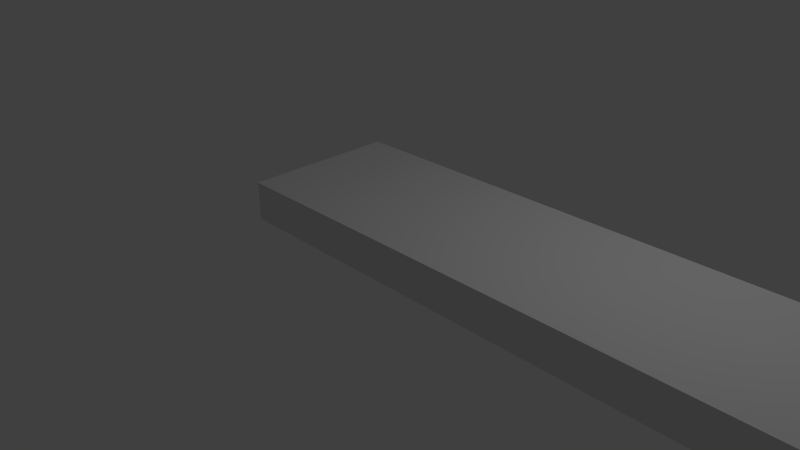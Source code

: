 # Source: adf.blend  (saved by Blender 2.72.0; exported with 4.5.12 LTS)
import bpy
from mathutils import Matrix  # noqa: F401  (used for matrix-valued properties, if any)

bpy.ops.wm.read_factory_settings(use_empty=True)
scene = bpy.context.scene
scene.name = 'Scene'

# ---- collections
col_collection_1 = bpy.data.collections.new('Collection 1'); scene.collection.children.link(col_collection_1)

# ---- materials (node trees are filled in below, after node groups)
mat_material = bpy.data.materials.new('Material')
mat_material.alpha_threshold = 0.0
mat_material.use_transparent_shadow = False
mat_material.roughness = 0.5
mat_material.line_color = (0.0, 0.0, 0.0, 1.0)

# ---- material node trees

# ---- world
world_world = bpy.data.worlds.new('World'); scene.world = world_world
world_world.color = (0.05088, 0.05088, 0.05088)
world_world.use_sun_shadow = False
world_world.sun_shadow_jitter_overblur = 0.0
world_world.cycles.sampling_method = 'MANUAL'
world_world.cycles.sample_map_resolution = 256

# ---- cameras
cam_camera = bpy.data.cameras.new('Camera')
cam_camera.clip_end = 100.0
cam_camera.lens = 35.0
cam_camera.sensor_width = 32.0
cam_camera.sensor_height = 18.0
cam_camera.ortho_scale = 7.314
cam_camera.dof.focus_distance = 0.0
cam_camera.dof.aperture_fstop = 128.0

# ---- lights
light_lamp = bpy.data.lights.new('Lamp', 'POINT')
light_lamp.transmission_factor = 0.0
light_lamp.cutoff_distance = 30.0
light_lamp.energy = 100.0
light_lamp.shadow_buffer_clip_start = 1.001
light_lamp.shadow_soft_size = 0.1
light_lamp.shadow_maximum_resolution = 0.006
light_lamp.use_absolute_resolution = True
light_lamp.cycles.use_multiple_importance_sampling = False

# ---- meshes
me_cube = bpy.data.meshes.new('Cube')
me_cube.from_pydata([(101.0, 1.0, 0.5), (101.0, -1.0, 0.5), (-1.0, -1.0, 0.5), (-1.0, 1.0, 0.5), (101.0, 1.0, 1.0), (101.0, -1.0, 1.0), (-1.0, -1.0, 1.0), (-1.0, 1.0, 1.0)], [], [(0, 1, 2, 3), (4, 7, 6, 5), (0, 4, 5, 1), (1, 5, 6, 2), (2, 6, 7, 3), (4, 0, 3, 7)])
_uv = me_cube.uv_layers.new(name='UVMap')
_uv.uv.foreach_set('vector', [0.3636, 0.0, 0.7273, 0.0, 0.7273, 1.0, 0.3636, 1.0, 0.3636, 0.0, 0.3636, 1.0, 3.197e-06, 1.0, 0.0, 0.0, 1.0, 0.01961, 0.9091, 0.01961, 0.9091, 0.0, 1.0, 5.844e-09, 0.9091, 1.0, 0.8182, 1.0, 0.8182, 0.0, 0.9091, 1.169e-09, 1.0, 0.03922, 0.9091, 0.03922, 0.9091, 0.01961, 1.0, 0.01961, 0.7273, 0.0, 0.8182, 0.0, 0.8182, 1.0, 0.7273, 1.0])
me_cube.materials.append(mat_material)
me_cube.use_remesh_preserve_volume = False
me_cube.use_remesh_preserve_attributes = False
me_cube.use_mirror_vertex_groups = False
me_cube.update()

# ---- objects
ob_cube = bpy.data.objects.new('Cube', me_cube)
ob_lamp = bpy.data.objects.new('Lamp', light_lamp)
ob_camera = bpy.data.objects.new('Camera', cam_camera)

# ---- transforms, parenting, visibility, modifiers, constraints
ob_cube.location = (0.0, 0.0, 0.0)
ob_cube.lock_rotations_4d = False
ob_cube.empty_display_type = 'ARROWS'
ob_cube.lineart.crease_threshold = 0.0
ob_lamp.location = (4.076, 1.005, 5.904)
ob_lamp.rotation_euler = (0.6503, 0.05522, 1.866)
ob_lamp.lock_rotations_4d = False
ob_lamp.empty_display_type = 'ARROWS'
ob_lamp.color = (0.0, 0.0, 0.0, 0.0)
ob_lamp.lineart.crease_threshold = 0.0
ob_camera.location = (7.481, -6.508, 5.344)
ob_camera.rotation_euler = (1.109, 0.01082, 0.8149)
ob_camera.lock_rotations_4d = False
ob_camera.empty_display_type = 'ARROWS'
ob_camera.color = (0.0, 0.0, 0.0, 0.0)
ob_camera.display_type = 'WIRE'
ob_camera.lineart.crease_threshold = 0.0

# ---- collection membership
col_collection_1.objects.link(ob_cube)
col_collection_1.objects.link(ob_lamp)
col_collection_1.objects.link(ob_camera)

# ---- scene / render settings (as saved in the file)
scene.camera = ob_camera
scene.frame_start = 1; scene.frame_end = 250; scene.frame_set(1)
scene.render.engine = 'BLENDER_EEVEE_NEXT'
scene.render.resolution_percentage = 50
scene.render.dither_intensity = 0.0
scene.cycles.use_denoising = False
scene.cycles.samples = 10
scene.cycles.sampling_pattern = 'TABULATED_SOBOL'
scene.cycles.light_sampling_threshold = 0.0
scene.cycles.use_adaptive_sampling = False
scene.cycles.use_light_tree = False
scene.cycles.blur_glossy = 0.0
scene.cycles.pixel_filter_type = 'GAUSSIAN'
scene.cycles.sample_clamp_indirect = 0.0
scene.view_settings.view_transform = 'Standard'
bpy.context.view_layer.update()
